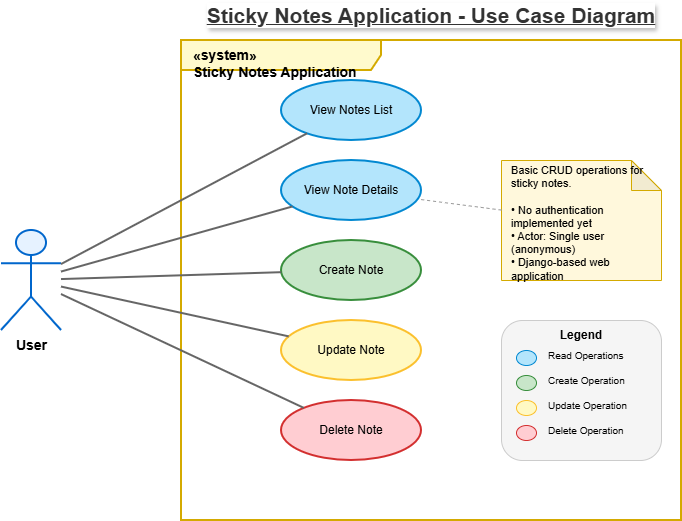

The diagram above was exported from draw.io. Its source (the exported page's mxGraphModel, read from the mxfile embedded in the PNG):
<mxGraphModel dx="675" dy="485" grid="1" gridSize="10" guides="1" tooltips="1" connect="1" arrows="1" fold="1" page="1" pageScale="1" pageWidth="1100" pageHeight="850" math="0" shadow="0">
  <root>
    <mxCell id="0" />
    <mxCell id="1" parent="0" />
    <mxCell id="system-boundary" parent="1" style="shape=umlFrame;whiteSpace=wrap;html=1;width=200;height=30;boundedLbl=1;verticalAlign=top;align=left;spacingLeft=10;fillColor=#FFFACD;strokeColor=#D4AA00;strokeWidth=2;fontSize=14;fontStyle=1;" value="«system»&#10;Sticky Notes Application" vertex="1">
      <mxGeometry height="480" width="500" x="280" y="60" as="geometry" />
    </mxCell>
    <mxCell id="actor-user" parent="1" style="shape=umlActor;verticalLabelPosition=bottom;verticalAlign=top;html=1;outlineConnect=0;fillColor=#E6F2FF;strokeColor=#0066CC;strokeWidth=2;fontSize=14;fontStyle=1;" value="User" vertex="1">
      <mxGeometry height="100" width="60" x="100" y="250" as="geometry" />
    </mxCell>
    <mxCell id="uc-view-list" parent="1" style="ellipse;whiteSpace=wrap;html=1;fillColor=#B3E5FC;strokeColor=#0288D1;strokeWidth=2;fontSize=12;fontStyle=0;" value="View Notes List" vertex="1">
      <mxGeometry height="60" width="140" x="380" y="100" as="geometry" />
    </mxCell>
    <mxCell id="uc-view-details" parent="1" style="ellipse;whiteSpace=wrap;html=1;fillColor=#B3E5FC;strokeColor=#0288D1;strokeWidth=2;fontSize=12;fontStyle=0;" value="View Note Details" vertex="1">
      <mxGeometry height="60" width="140" x="380" y="180" as="geometry" />
    </mxCell>
    <mxCell id="uc-create" parent="1" style="ellipse;whiteSpace=wrap;html=1;fillColor=#C8E6C9;strokeColor=#388E3C;strokeWidth=2;fontSize=12;fontStyle=0;" value="Create Note" vertex="1">
      <mxGeometry height="60" width="140" x="380" y="260" as="geometry" />
    </mxCell>
    <mxCell id="uc-update" parent="1" style="ellipse;whiteSpace=wrap;html=1;fillColor=#FFF9C4;strokeColor=#FBC02D;strokeWidth=2;fontSize=12;fontStyle=0;" value="Update Note" vertex="1">
      <mxGeometry height="60" width="140" x="380" y="340" as="geometry" />
    </mxCell>
    <mxCell id="uc-delete" parent="1" style="ellipse;whiteSpace=wrap;html=1;fillColor=#FFCDD2;strokeColor=#D32F2F;strokeWidth=2;fontSize=12;fontStyle=0;" value="Delete Note" vertex="1">
      <mxGeometry height="60" width="140" x="380" y="420" as="geometry" />
    </mxCell>
    <mxCell id="assoc-1" edge="1" parent="1" source="actor-user" style="endArrow=none;html=1;strokeWidth=2;strokeColor=#666666;" target="uc-view-list">
      <mxGeometry relative="1" as="geometry" />
    </mxCell>
    <mxCell id="assoc-2" edge="1" parent="1" source="actor-user" style="endArrow=none;html=1;strokeWidth=2;strokeColor=#666666;" target="uc-view-details">
      <mxGeometry relative="1" as="geometry" />
    </mxCell>
    <mxCell id="assoc-3" edge="1" parent="1" source="actor-user" style="endArrow=none;html=1;strokeWidth=2;strokeColor=#666666;" target="uc-create">
      <mxGeometry relative="1" as="geometry" />
    </mxCell>
    <mxCell id="assoc-4" edge="1" parent="1" source="actor-user" style="endArrow=none;html=1;strokeWidth=2;strokeColor=#666666;" target="uc-update">
      <mxGeometry relative="1" as="geometry" />
    </mxCell>
    <mxCell id="assoc-5" edge="1" parent="1" source="actor-user" style="endArrow=none;html=1;strokeWidth=2;strokeColor=#666666;" target="uc-delete">
      <mxGeometry relative="1" as="geometry" />
    </mxCell>
    <mxCell id="note-box" parent="1" style="shape=note;whiteSpace=wrap;html=1;backgroundOutline=1;darkOpacity=0.05;fillColor=#FFF8DC;strokeColor=#D4AA00;strokeWidth=1;fontSize=11;align=left;spacingLeft=8;spacingTop=5;" value="Basic CRUD operations for sticky notes.&#10;&#10;• No authentication implemented yet&#10;• Actor: Single user (anonymous)&#10;• Django-based web application" vertex="1">
      <mxGeometry height="120" width="160" x="600" y="180" as="geometry" />
    </mxCell>
    <mxCell id="note-connector" edge="1" parent="1" source="note-box" style="endArrow=none;dashed=1;html=1;strokeColor=#999999;" target="uc-view-details">
      <mxGeometry relative="1" as="geometry" />
    </mxCell>
    <mxCell id="title" parent="1" style="text;html=1;strokeColor=none;fillColor=none;align=center;verticalAlign=middle;whiteSpace=wrap;rounded=0;fontSize=18;fontStyle=1;fontColor=#333333;labelBackgroundColor=default;textShadow=1;" value="&lt;u&gt;&lt;font style=&quot;font-size: 21px;&quot;&gt;Sticky Notes Application - Use Case Diagram&lt;/font&gt;&lt;/u&gt;" vertex="1">
      <mxGeometry height="30" width="500" x="280" y="20" as="geometry" />
    </mxCell>
    <mxCell id="legend-box" parent="1" style="rounded=1;whiteSpace=wrap;html=1;fillColor=#F5F5F5;strokeColor=#CCCCCC;strokeWidth=1;" value="" vertex="1">
      <mxGeometry height="140" width="160" x="600" y="340" as="geometry" />
    </mxCell>
    <mxCell id="legend-title" parent="1" style="text;html=1;strokeColor=none;fillColor=none;align=center;verticalAlign=middle;whiteSpace=wrap;rounded=0;fontSize=12;fontStyle=1;" value="Legend" vertex="1">
      <mxGeometry height="20" width="160" x="600" y="345" as="geometry" />
    </mxCell>
    <mxCell id="legend-read" parent="1" style="ellipse;whiteSpace=wrap;html=1;fillColor=#B3E5FC;strokeColor=#0288D1;strokeWidth=1;" value="" vertex="1">
      <mxGeometry height="15" width="20" x="615" y="370" as="geometry" />
    </mxCell>
    <mxCell id="legend-read-text" parent="1" style="text;html=1;strokeColor=none;fillColor=none;align=left;verticalAlign=middle;fontSize=10;" value="Read Operations" vertex="1">
      <mxGeometry height="20" width="100" x="645" y="365" as="geometry" />
    </mxCell>
    <mxCell id="legend-create" parent="1" style="ellipse;whiteSpace=wrap;html=1;fillColor=#C8E6C9;strokeColor=#388E3C;strokeWidth=1;" value="" vertex="1">
      <mxGeometry height="15" width="20" x="615" y="395" as="geometry" />
    </mxCell>
    <mxCell id="legend-create-text" parent="1" style="text;html=1;strokeColor=none;fillColor=none;align=left;verticalAlign=middle;fontSize=10;" value="Create Operation" vertex="1">
      <mxGeometry height="20" width="100" x="645" y="390" as="geometry" />
    </mxCell>
    <mxCell id="legend-update" parent="1" style="ellipse;whiteSpace=wrap;html=1;fillColor=#FFF9C4;strokeColor=#FBC02D;strokeWidth=1;" value="" vertex="1">
      <mxGeometry height="15" width="20" x="615" y="420" as="geometry" />
    </mxCell>
    <mxCell id="legend-update-text" parent="1" style="text;html=1;strokeColor=none;fillColor=none;align=left;verticalAlign=middle;fontSize=10;" value="Update Operation" vertex="1">
      <mxGeometry height="20" width="100" x="645" y="415" as="geometry" />
    </mxCell>
    <mxCell id="legend-delete" parent="1" style="ellipse;whiteSpace=wrap;html=1;fillColor=#FFCDD2;strokeColor=#D32F2F;strokeWidth=1;" value="" vertex="1">
      <mxGeometry height="15" width="20" x="615" y="445" as="geometry" />
    </mxCell>
    <mxCell id="legend-delete-text" parent="1" style="text;html=1;strokeColor=none;fillColor=none;align=left;verticalAlign=middle;fontSize=10;" value="Delete Operation" vertex="1">
      <mxGeometry height="20" width="100" x="645" y="440" as="geometry" />
    </mxCell>
  </root>
</mxGraphModel>